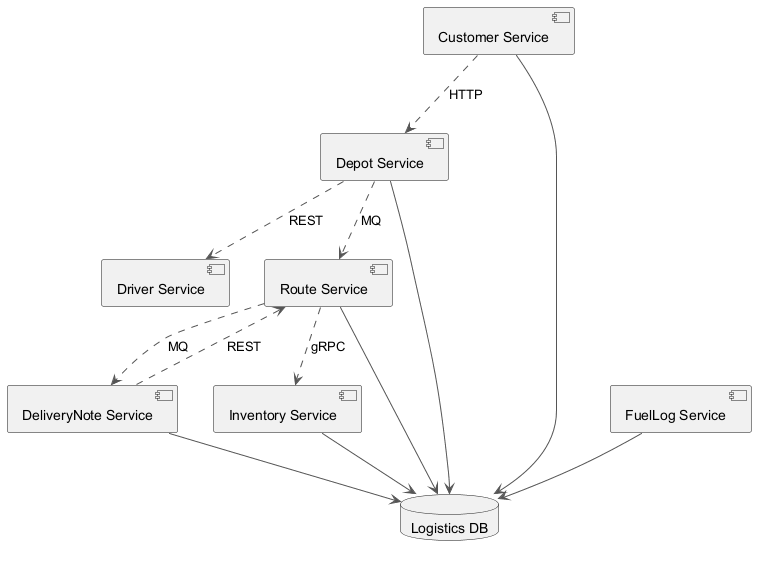

The diagram above was rendered by PlantUML. Its source (embedded in the PNG):
@startuml
skinparam ArrowColor #555555
component "Driver Service" as C_DriverService
component "Customer Service" as C_CustomerService
component "DeliveryNote Service" as C_DeliveryNoteService
component "Route Service" as C_RouteService
component "Inventory Service" as C_InventoryService
component "FuelLog Service" as C_FuelLogService
component "Depot Service" as C_DepotService
database "Logistics DB" as DB_logistics
C_CustomerService --> DB_logistics
C_DeliveryNoteService --> DB_logistics
C_RouteService --> DB_logistics
C_InventoryService --> DB_logistics
C_FuelLogService --> DB_logistics
C_DepotService --> DB_logistics
C_DepotService ..> C_DriverService : REST
C_RouteService ..> C_InventoryService : gRPC
C_DeliveryNoteService ..> C_RouteService : REST
C_CustomerService ..> C_DepotService : HTTP
C_DepotService ..> C_RouteService : MQ
C_RouteService ..> C_DeliveryNoteService : MQ
@enduml